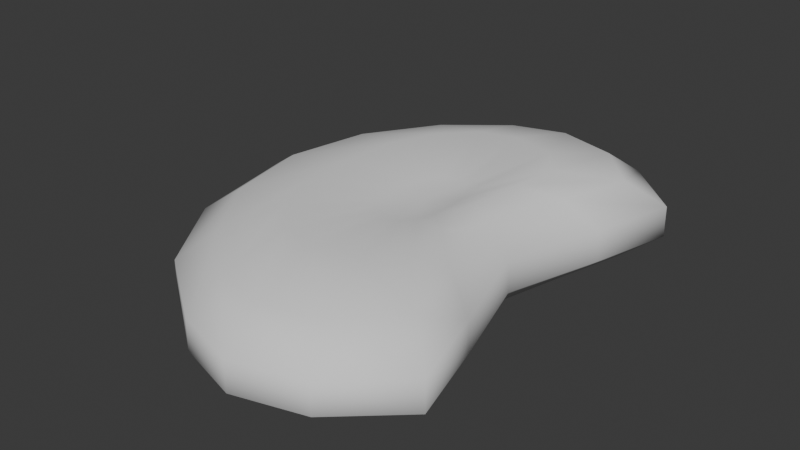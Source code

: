 # Source: shroom_tree.blend  (saved by Blender 4.5.91; exported with 4.5.12 LTS)
import bpy
from mathutils import Matrix  # noqa: F401  (used for matrix-valued properties, if any)

bpy.ops.wm.read_factory_settings(use_empty=True)
scene = bpy.context.scene
scene.name = 'Scene'

# ---- collections
col_collection = bpy.data.collections.new('Collection'); scene.collection.children.link(col_collection)

# ---- world
world_world = bpy.data.worlds.new('World'); scene.world = world_world
world_world.use_nodes = True; world_world.node_tree.nodes.clear()
_N = world_world.node_tree.nodes; _L = world_world.node_tree.links
n0 = _N.new('ShaderNodeOutputWorld'); n0.name = 'World Output'; n0.location = (200, 100)
n1 = _N.new('ShaderNodeBackground'); n1.name = 'Background'; n1.location = (-200, 100)
n1.inputs[0].default_value = (0.05088, 0.05088, 0.05088, 1.0)
_L.new(n1.outputs[0], n0.inputs[0])
n0.is_active_output = True
world_world.color = (0.05088, 0.05088, 0.05088)
world_world.sun_shadow_jitter_overblur = 0.0

# ---- meshes
me_sphere_002 = bpy.data.meshes.new('Sphere.002')
me_sphere_002.from_pydata([(-0.2103, 0.5556, 1.124), (-0.1663, 0.8315, 1.066), (-0.1422, 0.9808, 0.9623), (-0.1407, 0.9808, 0.8433), (-0.1663, 0.8315, 0.7617), (-0.1579, 0.1802, 1.08), (-0.0422, 0.5133, 1.124), (0.06576, 0.7682, 1.066), (0.1229, 0.9061, 0.9623), (0.1229, 0.9061, 0.8433), (0.06576, 0.7682, 0.7617), (-0.04565, 0.5133, 0.8682), (-0.1652, 0.1802, 0.8881), (-0.1233, 0.1379, 1.08), (0.05101, 0.3928, 1.124), (0.2334, 0.5879, 1.066), (0.3563, 0.6935, 0.9623), (0.3576, 0.6935, 0.8433), (0.234, 0.5879, 0.7617), (0.03231, 0.3928, 0.8682), (-0.1321, 0.1379, 0.8881), (-0.2087, 0.0, 1.066), (-0.1056, 0.07466, 1.08), (0.03071, 0.2126, 1.124), (0.1563, 0.3182, 1.066), (0.2676, 0.3753, 0.9623), (0.2709, 0.3753, 0.8433), (0.1576, 0.3182, 0.7617), (-0.001357, 0.2126, 0.8682), (-0.116, 0.07466, 0.8881), (-0.1007, -1.118e-08, 1.08), (0.003763, -5.215e-08, 1.124), (0.07206, -8.941e-08, 1.066), (0.1502, -8.941e-08, 0.9623), (0.1553, -8.941e-08, 0.8433), (0.07386, -8.941e-08, 0.7617), (-0.03423, -5.215e-08, 0.8682), (-0.1117, -1.118e-08, 0.8881), (-0.1056, -0.07466, 1.08), (0.03071, -0.2126, 1.124), (0.1563, -0.3182, 1.066), (0.2676, -0.3753, 0.9623), (0.2709, -0.3753, 0.8433), (0.1576, -0.3182, 0.7617), (-0.001358, -0.2126, 0.8682), (-0.116, -0.07466, 0.8881), (-0.1233, -0.1379, 1.08), (0.05101, -0.3928, 1.124), (0.2334, -0.5879, 1.066), (0.3563, -0.6935, 0.9623), (0.3576, -0.6935, 0.8433), (0.234, -0.5879, 0.7617), (0.03231, -0.3928, 0.8682), (-0.1321, -0.1379, 0.8881), (-0.1579, -0.1802, 1.08), (-0.0422, -0.5133, 1.124), (0.06576, -0.7682, 1.066), (0.1229, -0.9061, 0.9623), (0.1229, -0.9061, 0.8433), (0.06576, -0.7682, 0.7617), (-0.04565, -0.5133, 0.8682), (-0.1652, -0.1802, 0.8881), (-0.2105, -0.1951, 1.08), (-0.2103, -0.5556, 1.124), (-0.1663, -0.8315, 1.066), (-0.1422, -0.9808, 0.9623), (-0.1407, -0.9808, 0.8433), (-0.1663, -0.8315, 0.7617), (-0.2114, -0.5556, 0.8682), (-0.214, -0.1951, 0.8881), (-0.2606, -0.1802, 1.08), (-0.3502, -0.5133, 1.124), (-0.3685, -0.7682, 1.066), (-0.3893, -0.9061, 0.9623), (-0.3925, -0.9061, 0.8433), (-0.3672, -0.7682, 0.7617), (-0.3517, -0.5133, 0.8682), (-0.2624, -0.1802, 0.8881), (-0.2913, -0.1379, 1.08), (-0.4646, -0.3928, 1.124), (-0.5917, -0.5879, 1.066), (-0.6935, -0.6935, 0.9623), (-0.6935, -0.6935, 0.8433), (-0.591, -0.5879, 0.7617), (-0.4662, -0.3928, 0.8682), (-0.2983, -0.1379, 0.8881), (-0.2176, 0.0, 0.8809), (-0.3134, -0.07466, 1.08), (-0.5371, -0.2126, 1.124), (-0.7682, -0.3182, 1.066), (-0.9061, -0.3753, 0.9623), (-0.9061, -0.3753, 0.8433), (-0.7682, -0.3182, 0.7617), (-0.5382, -0.2126, 0.8682), (-0.3239, -0.07466, 0.8881), (-0.3222, 1.863e-08, 1.08), (-0.5588, 1.49e-07, 1.124), (-0.8315, 1.639e-07, 1.066), (-0.9808, 2.682e-07, 0.9623), (-0.9808, 2.682e-07, 0.8433), (-0.8315, 1.639e-07, 0.7617), (-0.5619, 1.49e-07, 0.8682), (-0.3331, 1.863e-08, 0.8881), (-0.3134, 0.07466, 1.08), (-0.5371, 0.2126, 1.124), (-0.7682, 0.3182, 1.066), (-0.9061, 0.3753, 0.9623), (-0.9061, 0.3753, 0.8433), (-0.7682, 0.3182, 0.7617), (-0.5382, 0.2126, 0.8682), (-0.3239, 0.07466, 0.8881), (-0.2913, 0.1379, 1.08), (-0.4646, 0.3928, 1.124), (-0.5917, 0.5879, 1.066), (-0.6935, 0.6935, 0.9623), (-0.6935, 0.6935, 0.8433), (-0.591, 0.5879, 0.7617), (-0.4662, 0.3928, 0.8682), (-0.2983, 0.1379, 0.8881), (-0.2606, 0.1802, 1.08), (-0.3502, 0.5133, 1.124), (-0.3685, 0.7682, 1.066), (-0.3893, 0.9061, 0.9623), (-0.3925, 0.9061, 0.8433), (-0.3672, 0.7682, 0.7617), (-0.3517, 0.5133, 0.8682), (-0.2624, 0.1802, 0.8881), (-0.2105, 0.1951, 1.08), (-0.2114, 0.5556, 0.8682), (-0.214, 0.1951, 0.8881)], [], [(18, 19, 11, 10), (17, 18, 10, 9), (29, 37, 86, 20), (21, 46, 38, 30), (6, 7, 1, 0), (10, 11, 128, 4), (2, 3, 123, 122), (5, 6, 0, 127), (7, 8, 2, 1), (14, 15, 7, 6), (28, 29, 20, 19), (15, 16, 8, 7), (19, 20, 12, 11), (16, 17, 9, 8), (13, 14, 6, 5), (26, 27, 18, 17), (21, 62, 54, 46), (27, 28, 19, 18), (32, 33, 25, 24), (25, 26, 17, 16), (24, 25, 16, 15), (22, 23, 14, 13), (34, 35, 27, 26), (45, 53, 86, 37), (23, 24, 15, 14), (35, 36, 28, 27), (44, 45, 37, 36), (36, 37, 29, 28), (33, 34, 26, 25), (30, 31, 23, 22), (42, 43, 35, 34), (31, 32, 24, 23), (40, 41, 33, 32), (49, 50, 42, 41), (41, 42, 34, 33), (38, 39, 31, 30), (50, 51, 43, 42), (61, 69, 86, 53), (39, 40, 32, 31), (43, 44, 36, 35), (52, 53, 45, 44), (57, 58, 50, 49), (46, 47, 39, 38), (58, 59, 51, 50), (21, 95, 87, 78), (47, 48, 40, 39), (51, 52, 44, 43), (48, 49, 41, 40), (60, 61, 53, 52), (62, 63, 55, 54), (54, 55, 47, 46), (66, 67, 59, 58), (77, 85, 86, 69), (55, 56, 48, 47), (59, 60, 52, 51), (56, 57, 49, 48), (65, 66, 58, 57), (74, 75, 67, 66), (71, 72, 64, 63), (63, 64, 56, 55), (67, 68, 60, 59), (64, 65, 57, 56), (68, 69, 61, 60), (78, 79, 71, 70), (82, 83, 75, 74), (94, 102, 86, 85), (70, 71, 63, 62), (75, 76, 68, 67), (72, 73, 65, 64), (76, 77, 69, 68), (73, 74, 66, 65), (91, 92, 83, 82), (100, 101, 93, 92), (21, 111, 103, 95), (79, 80, 72, 71), (83, 84, 76, 75), (80, 81, 73, 72), (84, 85, 77, 76), (81, 82, 74, 73), (87, 88, 79, 78), (99, 100, 92, 91), (110, 118, 86, 102), (88, 89, 80, 79), (92, 93, 84, 83), (89, 90, 81, 80), (93, 94, 85, 84), (90, 91, 82, 81), (107, 108, 100, 99), (21, 127, 119, 111), (104, 105, 97, 96), (97, 98, 90, 89), (96, 97, 89, 88), (101, 102, 94, 93), (98, 99, 91, 90), (95, 96, 88, 87), (126, 129, 86, 118), (116, 117, 109, 108), (108, 109, 101, 100), (105, 106, 98, 97), (109, 110, 102, 101), (106, 107, 99, 98), (103, 104, 96, 95), (115, 116, 108, 107), (112, 113, 105, 104), (121, 122, 114, 113), (113, 114, 106, 105), (117, 118, 110, 109), (114, 115, 107, 106), (111, 112, 104, 103), (123, 124, 116, 115), (5, 127, 21, 13), (124, 125, 117, 116), (128, 129, 126, 125), (125, 126, 118, 117), (122, 123, 115, 114), (119, 120, 112, 111), (3, 4, 124, 123), (120, 121, 113, 112), (128, 125, 124, 4), (11, 12, 129, 128), (127, 0, 120, 119), (1, 2, 122, 121), (8, 9, 3, 2), (0, 1, 121, 120), (9, 10, 4, 3), (21, 78, 70, 62), (21, 30, 22, 13), (12, 20, 86, 129)])
me_sphere_002.polygons.foreach_set('use_smooth', [True] * 128)
_uv = me_sphere_002.uv_layers.new(name='UVMap')
_uv.uv.foreach_set('vector', [0.625, 0.3125, 0.625, 0.1875, 0.6875, 0.1875, 0.6875, 0.3125, 0.625, 0.4375, 0.625, 0.3125, 0.6875, 0.3125, 0.6875, 0.4375, 0.5625, 0.0625, 0.5, 0.0625, 0.6094, 0.0, 0.625, 0.0625, 0.3906, 1.0, 0.375, 0.9375, 0.4375, 0.9375, 0.5, 0.9375, 0.6875, 0.8125, 0.6875, 0.6875, 0.75, 0.6875, 0.75, 0.8125, 0.6875, 0.3125, 0.6875, 0.1875, 0.75, 0.1875, 0.75, 0.3125, 0.75, 0.5625, 0.75, 0.4375, 0.8125, 0.4375, 0.8125, 0.5625, 0.6875, 0.9375, 0.6875, 0.8125, 0.75, 0.8125, 0.75, 0.9375, 0.6875, 0.6875, 0.6875, 0.5625, 0.75, 0.5625, 0.75, 0.6875, 0.625, 0.8125, 0.625, 0.6875, 0.6875, 0.6875, 0.6875, 0.8125, 0.5625, 0.1875, 0.5625, 0.0625, 0.625, 0.0625, 0.625, 0.1875, 0.625, 0.6875, 0.625, 0.5625, 0.6875, 0.5625, 0.6875, 0.6875, 0.625, 0.1875, 0.625, 0.0625, 0.6875, 0.0625, 0.6875, 0.1875, 0.625, 0.5625, 0.625, 0.4375, 0.6875, 0.4375, 0.6875, 0.5625, 0.625, 0.9375, 0.625, 0.8125, 0.6875, 0.8125, 0.6875, 0.9375, 0.5625, 0.4375, 0.5625, 0.3125, 0.625, 0.3125, 0.625, 0.4375, 0.2656, 1.0, 0.25, 0.9375, 0.3125, 0.9375, 0.375, 0.9375, 0.5625, 0.3125, 0.5625, 0.1875, 0.625, 0.1875, 0.625, 0.3125, 0.5, 0.6875, 0.5, 0.5625, 0.5625, 0.5625, 0.5625, 0.6875, 0.5625, 0.5625, 0.5625, 0.4375, 0.625, 0.4375, 0.625, 0.5625, 0.5625, 0.6875, 0.5625, 0.5625, 0.625, 0.5625, 0.625, 0.6875, 0.5625, 0.9375, 0.5625, 0.8125, 0.625, 0.8125, 0.625, 0.9375, 0.5, 0.4375, 0.5, 0.3125, 0.5625, 0.3125, 0.5625, 0.4375, 0.4375, 0.0625, 0.375, 0.0625, 0.4844, 0.0, 0.5, 0.0625, 0.5625, 0.8125, 0.5625, 0.6875, 0.625, 0.6875, 0.625, 0.8125, 0.5, 0.3125, 0.5, 0.1875, 0.5625, 0.1875, 0.5625, 0.3125, 0.4375, 0.1875, 0.4375, 0.0625, 0.5, 0.0625, 0.5, 0.1875, 0.5, 0.1875, 0.5, 0.0625, 0.5625, 0.0625, 0.5625, 0.1875, 0.5, 0.5625, 0.5, 0.4375, 0.5625, 0.4375, 0.5625, 0.5625, 0.5, 0.9375, 0.5, 0.8125, 0.5625, 0.8125, 0.5625, 0.9375, 0.4375, 0.4375, 0.4375, 0.3125, 0.5, 0.3125, 0.5, 0.4375, 0.5, 0.8125, 0.5, 0.6875, 0.5625, 0.6875, 0.5625, 0.8125, 0.4375, 0.6875, 0.4375, 0.5625, 0.5, 0.5625, 0.5, 0.6875, 0.375, 0.5625, 0.375, 0.4375, 0.4375, 0.4375, 0.4375, 0.5625, 0.4375, 0.5625, 0.4375, 0.4375, 0.5, 0.4375, 0.5, 0.5625, 0.4375, 0.9375, 0.4375, 0.8125, 0.5, 0.8125, 0.5, 0.9375, 0.375, 0.4375, 0.375, 0.3125, 0.4375, 0.3125, 0.4375, 0.4375, 0.3125, 0.0625, 0.25, 0.0625, 0.3594, 0.0, 0.375, 0.0625, 0.4375, 0.8125, 0.4375, 0.6875, 0.5, 0.6875, 0.5, 0.8125, 0.4375, 0.3125, 0.4375, 0.1875, 0.5, 0.1875, 0.5, 0.3125, 0.375, 0.1875, 0.375, 0.0625, 0.4375, 0.0625, 0.4375, 0.1875, 0.3125, 0.5625, 0.3125, 0.4375, 0.375, 0.4375, 0.375, 0.5625, 0.375, 0.9375, 0.375, 0.8125, 0.4375, 0.8125, 0.4375, 0.9375, 0.3125, 0.4375, 0.3125, 0.3125, 0.375, 0.3125, 0.375, 0.4375, 0.01562, 1.0, 0.0, 0.9375, 0.0625, 0.9375, 0.125, 0.9375, 0.375, 0.8125, 0.375, 0.6875, 0.4375, 0.6875, 0.4375, 0.8125, 0.375, 0.3125, 0.375, 0.1875, 0.4375, 0.1875, 0.4375, 0.3125, 0.375, 0.6875, 0.375, 0.5625, 0.4375, 0.5625, 0.4375, 0.6875, 0.3125, 0.1875, 0.3125, 0.0625, 0.375, 0.0625, 0.375, 0.1875, 0.25, 0.9375, 0.25, 0.8125, 0.3125, 0.8125, 0.3125, 0.9375, 0.3125, 0.9375, 0.3125, 0.8125, 0.375, 0.8125, 0.375, 0.9375, 0.25, 0.4375, 0.25, 0.3125, 0.3125, 0.3125, 0.3125, 0.4375, 0.1875, 0.0625, 0.125, 0.0625, 0.2344, 0.0, 0.25, 0.0625, 0.3125, 0.8125, 0.3125, 0.6875, 0.375, 0.6875, 0.375, 0.8125, 0.3125, 0.3125, 0.3125, 0.1875, 0.375, 0.1875, 0.375, 0.3125, 0.3125, 0.6875, 0.3125, 0.5625, 0.375, 0.5625, 0.375, 0.6875, 0.25, 0.5625, 0.25, 0.4375, 0.3125, 0.4375, 0.3125, 0.5625, 0.1875, 0.4375, 0.1875, 0.3125, 0.25, 0.3125, 0.25, 0.4375, 0.1875, 0.8125, 0.1875, 0.6875, 0.25, 0.6875, 0.25, 0.8125, 0.25, 0.8125, 0.25, 0.6875, 0.3125, 0.6875, 0.3125, 0.8125, 0.25, 0.3125, 0.25, 0.1875, 0.3125, 0.1875, 0.3125, 0.3125, 0.25, 0.6875, 0.25, 0.5625, 0.3125, 0.5625, 0.3125, 0.6875, 0.25, 0.1875, 0.25, 0.0625, 0.3125, 0.0625, 0.3125, 0.1875, 0.125, 0.9375, 0.125, 0.8125, 0.1875, 0.8125, 0.1875, 0.9375, 0.125, 0.4375, 0.125, 0.3125, 0.1875, 0.3125, 0.1875, 0.4375, 0.0625, 0.0625, 0.0, 0.0625, 0.1094, 0.0, 0.125, 0.0625, 0.1875, 0.9375, 0.1875, 0.8125, 0.25, 0.8125, 0.25, 0.9375, 0.1875, 0.3125, 0.1875, 0.1875, 0.25, 0.1875, 0.25, 0.3125, 0.1875, 0.6875, 0.1875, 0.5625, 0.25, 0.5625, 0.25, 0.6875, 0.1875, 0.1875, 0.1875, 0.0625, 0.25, 0.0625, 0.25, 0.1875, 0.1875, 0.5625, 0.1875, 0.4375, 0.25, 0.4375, 0.25, 0.5625, 0.0625, 0.4375, 0.0625, 0.3125, 0.125, 0.3125, 0.125, 0.4375, 0.0, 0.3125, 0.0, 0.1875, 0.0625, 0.1875, 0.0625, 0.3125, 0.8906, 1.0, 0.875, 0.9375, 0.9375, 0.9375, 1.0, 0.9375, 0.125, 0.8125, 0.125, 0.6875, 0.1875, 0.6875, 0.1875, 0.8125, 0.125, 0.3125, 0.125, 0.1875, 0.1875, 0.1875, 0.1875, 0.3125, 0.125, 0.6875, 0.125, 0.5625, 0.1875, 0.5625, 0.1875, 0.6875, 0.125, 0.1875, 0.125, 0.0625, 0.1875, 0.0625, 0.1875, 0.1875, 0.125, 0.5625, 0.125, 0.4375, 0.1875, 0.4375, 0.1875, 0.5625, 0.0625, 0.9375, 0.0625, 0.8125, 0.125, 0.8125, 0.125, 0.9375, 0.0, 0.4375, 0.0, 0.3125, 0.0625, 0.3125, 0.0625, 0.4375, 0.9375, 0.0625, 0.875, 0.0625, 0.9844, 0.0, 1.0, 0.0625, 0.0625, 0.8125, 0.0625, 0.6875, 0.125, 0.6875, 0.125, 0.8125, 0.0625, 0.3125, 0.0625, 0.1875, 0.125, 0.1875, 0.125, 0.3125, 0.0625, 0.6875, 0.0625, 0.5625, 0.125, 0.5625, 0.125, 0.6875, 0.0625, 0.1875, 0.0625, 0.0625, 0.125, 0.0625, 0.125, 0.1875, 0.0625, 0.5625, 0.0625, 0.4375, 0.125, 0.4375, 0.125, 0.5625, 0.9375, 0.4375, 0.9375, 0.3125, 1.0, 0.3125, 1.0, 0.4375, 0.7656, 1.0, 0.75, 0.9375, 0.8125, 0.9375, 0.875, 0.9375, 0.9375, 0.8125, 0.9375, 0.6875, 1.0, 0.6875, 1.0, 0.8125, 0.0, 0.6875, 0.0, 0.5625, 0.0625, 0.5625, 0.0625, 0.6875, 0.0, 0.8125, 0.0, 0.6875, 0.0625, 0.6875, 0.0625, 0.8125, 0.0, 0.1875, 0.0, 0.0625, 0.0625, 0.0625, 0.0625, 0.1875, 0.0, 0.5625, 0.0, 0.4375, 0.0625, 0.4375, 0.0625, 0.5625, 0.0, 0.9375, 0.0, 0.8125, 0.0625, 0.8125, 0.0625, 0.9375, 0.8125, 0.0625, 0.75, 0.0625, 0.8594, 0.0, 0.875, 0.0625, 0.875, 0.3125, 0.875, 0.1875, 0.9375, 0.1875, 0.9375, 0.3125, 0.9375, 0.3125, 0.9375, 0.1875, 1.0, 0.1875, 1.0, 0.3125, 0.9375, 0.6875, 0.9375, 0.5625, 1.0, 0.5625, 1.0, 0.6875, 0.9375, 0.1875, 0.9375, 0.0625, 1.0, 0.0625, 1.0, 0.1875, 0.9375, 0.5625, 0.9375, 0.4375, 1.0, 0.4375, 1.0, 0.5625, 0.9375, 0.9375, 0.9375, 0.8125, 1.0, 0.8125, 1.0, 0.9375, 0.875, 0.4375, 0.875, 0.3125, 0.9375, 0.3125, 0.9375, 0.4375, 0.875, 0.8125, 0.875, 0.6875, 0.9375, 0.6875, 0.9375, 0.8125, 0.8125, 0.6875, 0.8125, 0.5625, 0.875, 0.5625, 0.875, 0.6875, 0.875, 0.6875, 0.875, 0.5625, 0.9375, 0.5625, 0.9375, 0.6875, 0.875, 0.1875, 0.875, 0.0625, 0.9375, 0.0625, 0.9375, 0.1875, 0.875, 0.5625, 0.875, 0.4375, 0.9375, 0.4375, 0.9375, 0.5625, 0.875, 0.9375, 0.875, 0.8125, 0.9375, 0.8125, 0.9375, 0.9375, 0.8125, 0.4375, 0.8125, 0.3125, 0.875, 0.3125, 0.875, 0.4375, 0.6875, 0.9375, 0.75, 0.9375, 0.6406, 1.0, 0.625, 0.9375, 0.8125, 0.3125, 0.8125, 0.1875, 0.875, 0.1875, 0.875, 0.3125, 0.75, 0.1875, 0.75, 0.0625, 0.8125, 0.0625, 0.8125, 0.1875, 0.8125, 0.1875, 0.8125, 0.0625, 0.875, 0.0625, 0.875, 0.1875, 0.8125, 0.5625, 0.8125, 0.4375, 0.875, 0.4375, 0.875, 0.5625, 0.8125, 0.9375, 0.8125, 0.8125, 0.875, 0.8125, 0.875, 0.9375, 0.75, 0.4375, 0.75, 0.3125, 0.8125, 0.3125, 0.8125, 0.4375, 0.8125, 0.8125, 0.8125, 0.6875, 0.875, 0.6875, 0.875, 0.8125, 0.75, 0.1875, 0.8125, 0.1875, 0.8125, 0.3125, 0.75, 0.3125, 0.6875, 0.1875, 0.6875, 0.0625, 0.75, 0.0625, 0.75, 0.1875, 0.75, 0.9375, 0.75, 0.8125, 0.8125, 0.8125, 0.8125, 0.9375, 0.75, 0.6875, 0.75, 0.5625, 0.8125, 0.5625, 0.8125, 0.6875, 0.6875, 0.5625, 0.6875, 0.4375, 0.75, 0.4375, 0.75, 0.5625, 0.75, 0.8125, 0.75, 0.6875, 0.8125, 0.6875, 0.8125, 0.8125, 0.6875, 0.4375, 0.6875, 0.3125, 0.75, 0.3125, 0.75, 0.4375, 0.1406, 1.0, 0.125, 0.9375, 0.1875, 0.9375, 0.25, 0.9375, 0.5156, 1.0, 0.5, 0.9375, 0.5625, 0.9375, 0.625, 0.9375, 0.6875, 0.0625, 0.625, 0.0625, 0.7344, 0.0, 0.75, 0.0625])
me_sphere_002.update()

# ---- objects
ob_sphere = bpy.data.objects.new('Sphere', me_sphere_002)

# ---- transforms, parenting, visibility, modifiers, constraints
ob_sphere.location = (0.0, 0.0, 0.0)

# ---- collection membership
col_collection.objects.link(ob_sphere)

# ---- scene / render settings (as saved in the file)
scene.frame_start = 1; scene.frame_end = 250; scene.frame_set(26)
scene.render.engine = 'BLENDER_EEVEE_NEXT'
bpy.context.view_layer.update()

# ---- added for rendering (the .blend has no active camera and no usable light): camera, sun
cam_auto = bpy.data.cameras.new('AutoCamera')
cam_auto.lens = 50.0
cam_auto.sensor_width = 36.0
cam_auto.clip_end = 1000.0
ob_auto_camera = bpy.data.objects.new('AutoCamera', cam_auto)
scene.collection.objects.link(ob_auto_camera)
ob_auto_camera.location = (1.91091, -2.66699, 2.72075)
ob_auto_camera.rotation_euler = (1.09748, -7.21219e-08, 0.694738)
scene.camera = ob_auto_camera
light_auto_sun = bpy.data.lights.new('AutoSun', 'SUN')
light_auto_sun.energy = 3.0
light_auto_sun.angle = 0.0523599
ob_auto_sun = bpy.data.objects.new('AutoSun', light_auto_sun)
scene.collection.objects.link(ob_auto_sun)
ob_auto_sun.rotation_euler = (0.872665, 0.174533, 0.523599)
bpy.context.view_layer.update()
